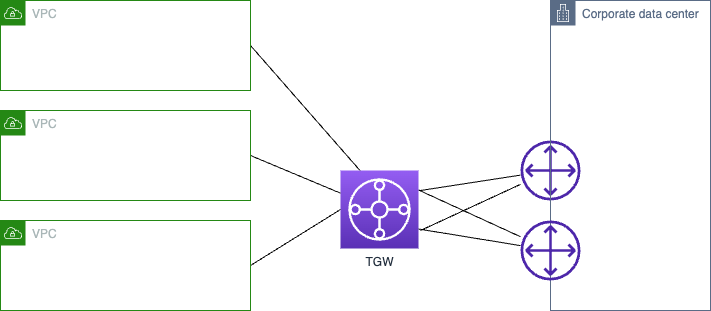

The diagram above was exported from draw.io. Its source (the exported page's mxGraphModel, read from the mxfile embedded in the PNG):
<mxGraphModel dx="494" dy="280" grid="1" gridSize="10" guides="1" tooltips="1" connect="1" arrows="1" fold="1" page="1" pageScale="1" pageWidth="850" pageHeight="1100" math="0" shadow="0">
  <root>
    <mxCell id="0" />
    <mxCell id="1" parent="0" />
    <mxCell id="16" style="edgeStyle=none;html=1;endArrow=none;endFill=0;" parent="1" target="13" edge="1">
      <mxGeometry relative="1" as="geometry">
        <mxPoint x="450" y="300" as="sourcePoint" />
      </mxGeometry>
    </mxCell>
    <mxCell id="17" style="edgeStyle=none;html=1;endArrow=none;endFill=0;exitX=1;exitY=0.25;exitDx=0;exitDy=0;exitPerimeter=0;" parent="1" source="2" target="15" edge="1">
      <mxGeometry relative="1" as="geometry" />
    </mxCell>
    <mxCell id="18" style="edgeStyle=none;html=1;endArrow=none;endFill=0;" parent="1" target="13" edge="1">
      <mxGeometry relative="1" as="geometry">
        <mxPoint x="450" y="340" as="sourcePoint" />
      </mxGeometry>
    </mxCell>
    <mxCell id="2" value="TGW" style="sketch=0;points=[[0,0,0],[0.25,0,0],[0.5,0,0],[0.75,0,0],[1,0,0],[0,1,0],[0.25,1,0],[0.5,1,0],[0.75,1,0],[1,1,0],[0,0.25,0],[0,0.5,0],[0,0.75,0],[1,0.25,0],[1,0.5,0],[1,0.75,0]];outlineConnect=0;fontColor=#232F3E;gradientColor=#945DF2;gradientDirection=north;fillColor=#5A30B5;strokeColor=#ffffff;dashed=0;verticalLabelPosition=bottom;verticalAlign=top;align=center;html=1;fontSize=12;fontStyle=0;aspect=fixed;shape=mxgraph.aws4.resourceIcon;resIcon=mxgraph.aws4.transit_gateway;" parent="1" vertex="1">
      <mxGeometry x="370" y="280" width="78" height="78" as="geometry" />
    </mxCell>
    <mxCell id="9" style="edgeStyle=none;html=1;exitX=1;exitY=0.5;exitDx=0;exitDy=0;endArrow=none;endFill=0;entryX=0.25;entryY=0;entryDx=0;entryDy=0;entryPerimeter=0;" parent="1" source="3" target="2" edge="1">
      <mxGeometry relative="1" as="geometry">
        <mxPoint x="350" y="280" as="targetPoint" />
      </mxGeometry>
    </mxCell>
    <mxCell id="3" value="VPC" style="points=[[0,0],[0.25,0],[0.5,0],[0.75,0],[1,0],[1,0.25],[1,0.5],[1,0.75],[1,1],[0.75,1],[0.5,1],[0.25,1],[0,1],[0,0.75],[0,0.5],[0,0.25]];outlineConnect=0;gradientColor=none;html=1;whiteSpace=wrap;fontSize=12;fontStyle=0;container=1;pointerEvents=0;collapsible=0;recursiveResize=0;shape=mxgraph.aws4.group;grIcon=mxgraph.aws4.group_vpc;strokeColor=#248814;fillColor=none;verticalAlign=top;align=left;spacingLeft=30;fontColor=#AAB7B8;dashed=0;" parent="1" vertex="1">
      <mxGeometry x="30" y="110" width="250" height="90" as="geometry" />
    </mxCell>
    <mxCell id="10" style="edgeStyle=none;html=1;exitX=1;exitY=0.5;exitDx=0;exitDy=0;endArrow=none;endFill=0;" parent="1" source="4" target="2" edge="1">
      <mxGeometry relative="1" as="geometry" />
    </mxCell>
    <mxCell id="4" value="VPC" style="points=[[0,0],[0.25,0],[0.5,0],[0.75,0],[1,0],[1,0.25],[1,0.5],[1,0.75],[1,1],[0.75,1],[0.5,1],[0.25,1],[0,1],[0,0.75],[0,0.5],[0,0.25]];outlineConnect=0;gradientColor=none;html=1;whiteSpace=wrap;fontSize=12;fontStyle=0;container=1;pointerEvents=0;collapsible=0;recursiveResize=0;shape=mxgraph.aws4.group;grIcon=mxgraph.aws4.group_vpc;strokeColor=#248814;fillColor=none;verticalAlign=top;align=left;spacingLeft=30;fontColor=#AAB7B8;dashed=0;" parent="1" vertex="1">
      <mxGeometry x="30" y="220" width="250" height="90" as="geometry" />
    </mxCell>
    <mxCell id="11" style="edgeStyle=none;html=1;exitX=1;exitY=0.5;exitDx=0;exitDy=0;entryX=0;entryY=0.5;entryDx=0;entryDy=0;entryPerimeter=0;endArrow=none;endFill=0;" parent="1" source="7" target="2" edge="1">
      <mxGeometry relative="1" as="geometry" />
    </mxCell>
    <mxCell id="7" value="VPC" style="points=[[0,0],[0.25,0],[0.5,0],[0.75,0],[1,0],[1,0.25],[1,0.5],[1,0.75],[1,1],[0.75,1],[0.5,1],[0.25,1],[0,1],[0,0.75],[0,0.5],[0,0.25]];outlineConnect=0;gradientColor=none;html=1;whiteSpace=wrap;fontSize=12;fontStyle=0;container=1;pointerEvents=0;collapsible=0;recursiveResize=0;shape=mxgraph.aws4.group;grIcon=mxgraph.aws4.group_vpc;strokeColor=#248814;fillColor=none;verticalAlign=top;align=left;spacingLeft=30;fontColor=#AAB7B8;dashed=0;" parent="1" vertex="1">
      <mxGeometry x="30" y="330" width="250" height="90" as="geometry" />
    </mxCell>
    <mxCell id="13" value="" style="sketch=0;outlineConnect=0;fontColor=#232F3E;gradientColor=none;fillColor=#4D27AA;strokeColor=none;dashed=0;verticalLabelPosition=bottom;verticalAlign=top;align=center;html=1;fontSize=12;fontStyle=0;aspect=fixed;pointerEvents=1;shape=mxgraph.aws4.customer_gateway;" parent="1" vertex="1">
      <mxGeometry x="550" y="250" width="60" height="60" as="geometry" />
    </mxCell>
    <mxCell id="14" value="Corporate data center" style="points=[[0,0],[0.25,0],[0.5,0],[0.75,0],[1,0],[1,0.25],[1,0.5],[1,0.75],[1,1],[0.75,1],[0.5,1],[0.25,1],[0,1],[0,0.75],[0,0.5],[0,0.25]];outlineConnect=0;gradientColor=none;html=1;whiteSpace=wrap;fontSize=12;fontStyle=0;container=1;pointerEvents=0;collapsible=0;recursiveResize=0;shape=mxgraph.aws4.group;grIcon=mxgraph.aws4.group_corporate_data_center;strokeColor=#5A6C86;fillColor=none;verticalAlign=top;align=left;spacingLeft=30;fontColor=#5A6C86;dashed=0;" parent="1" vertex="1">
      <mxGeometry x="580" y="110" width="160" height="310" as="geometry" />
    </mxCell>
    <mxCell id="19" style="edgeStyle=none;html=1;entryX=1;entryY=0.75;entryDx=0;entryDy=0;entryPerimeter=0;endArrow=none;endFill=0;" parent="1" source="15" target="2" edge="1">
      <mxGeometry relative="1" as="geometry" />
    </mxCell>
    <mxCell id="15" value="" style="sketch=0;outlineConnect=0;fontColor=#232F3E;gradientColor=none;fillColor=#4D27AA;strokeColor=none;dashed=0;verticalLabelPosition=bottom;verticalAlign=top;align=center;html=1;fontSize=12;fontStyle=0;aspect=fixed;pointerEvents=1;shape=mxgraph.aws4.customer_gateway;" parent="1" vertex="1">
      <mxGeometry x="550" y="330" width="60" height="60" as="geometry" />
    </mxCell>
  </root>
</mxGraphModel>